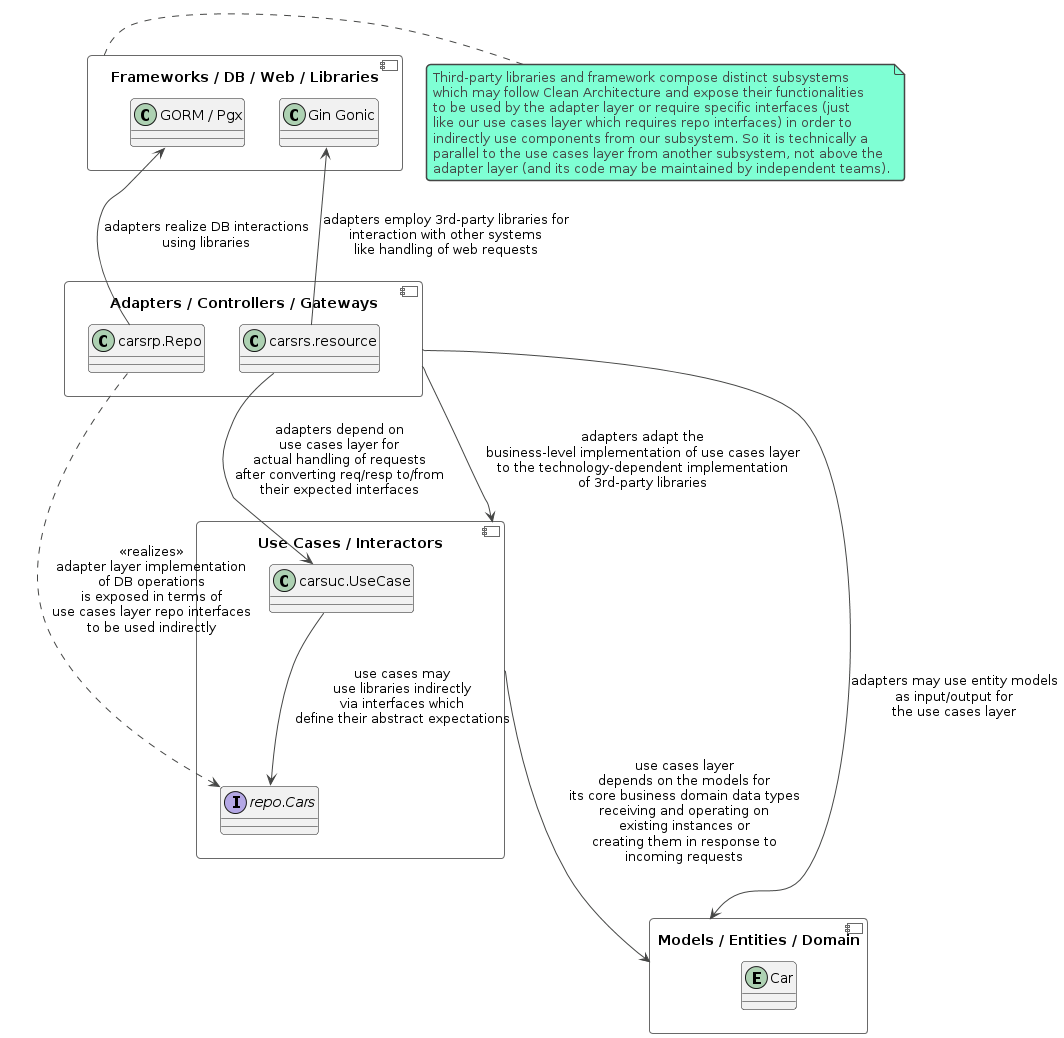

The diagram above was rendered by PlantUML. Its source (embedded in the PNG):
@startuml
'!theme blueprint
'!theme crt-green
!theme vibrant

component "Frameworks / DB / Web / Libraries" as libs {
  class "Gin Gonic" as gin
  class "GORM / Pgx" as db
}
component "Adapters / Controllers / Gateways" as adapter {
  class "carsrs.resource" as car_rs
  class "carsrp.Repo" as car_orm
}
component "Use Cases / Interactors" as uc {
  class "carsuc.UseCase" as car_uc
  interface "repo.Cars" as car_repo

  car_uc -down-> car_repo : use cases may\nuse libraries indirectly\nvia interfaces which\ndefine their abstract expectations
}
component "Models / Entities / Domain" as model {
  entity "Car" as car_model
}

note right of libs
  Third-party libraries and framework compose distinct subsystems
  which may follow Clean Architecture and expose their functionalities
  to be used by the adapter layer or require specific interfaces (just
  like our use cases layer which requires repo interfaces) in order to
  indirectly use components from our subsystem. So it is technically a
  parallel to the use cases layer from another subsystem, not above the
  adapter layer (and its code may be maintained by independent teams).
end note

adapter -> uc : adapters adapt the\nbusiness-level implementation of use cases layer\nto the technology-dependent implementation\nof 3rd-party libraries
uc -> model : use cases layer\ndepends on the models for\nits core business domain data types\nreceiving and operating on\nexisting instances or\ncreating them in response to\nincoming requests
adapter ----> model : adapters may use entity models\nas input/output for\nthe use cases layer
car_rs -up-> gin : adapters employ 3rd-party libraries for\ninteraction with other systems\nlike handling of web requests
car_rs -down-> car_uc : adapters depend on\nuse cases layer for\nactual handling of requests\nafter converting req/resp to/from\ntheir expected interfaces
car_orm -up-> db : adapters realize DB interactions\nusing libraries
car_orm ...> car_repo : <<realizes>>\nadapter layer implementation\nof DB operations\nis exposed in terms of\nuse cases layer repo interfaces\nto be used indirectly

@enduml